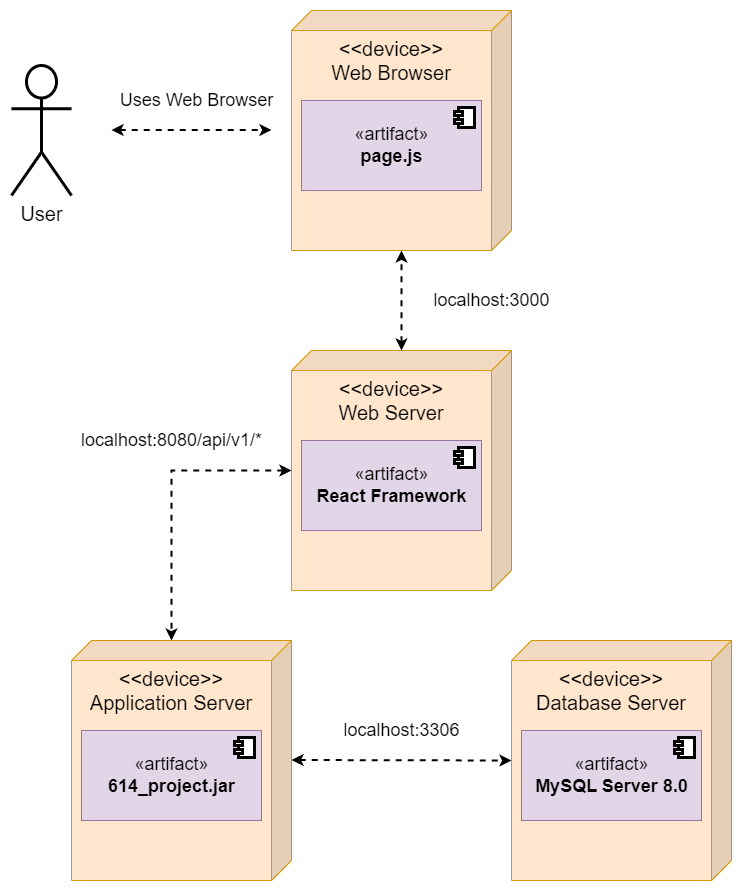

The diagram above was exported from draw.io. Its source (the exported page's mxGraphModel, read from the mxfile embedded in the PNG):
<mxGraphModel dx="1948" dy="1097" grid="1" gridSize="10" guides="1" tooltips="1" connect="1" arrows="1" fold="1" page="1" pageScale="1" pageWidth="1700" pageHeight="1100" math="0" shadow="0">
  <root>
    <mxCell id="0" />
    <mxCell id="1" parent="0" />
    <mxCell id="yYGR7IqtHEcbvcnMh1WZ-1" value="&amp;lt;&amp;lt;device&amp;gt;&amp;gt;&lt;br&gt;Database Server" style="shape=cube;whiteSpace=wrap;html=1;boundedLbl=1;backgroundOutline=1;darkOpacity=0.05;darkOpacity2=0.1;flipH=1;fontSize=20;verticalAlign=top;fillColor=#ffe6cc;strokeColor=#d79b00;" vertex="1" parent="1">
      <mxGeometry x="950" y="710" width="220" height="240" as="geometry" />
    </mxCell>
    <mxCell id="yYGR7IqtHEcbvcnMh1WZ-2" value="&amp;lt;&amp;lt;device&amp;gt;&amp;gt;&lt;br&gt;Application Server" style="shape=cube;whiteSpace=wrap;html=1;boundedLbl=1;backgroundOutline=1;darkOpacity=0.05;darkOpacity2=0.1;flipH=1;fontSize=20;verticalAlign=top;fillColor=#ffe6cc;strokeColor=#d79b00;" vertex="1" parent="1">
      <mxGeometry x="510" y="710" width="220" height="240" as="geometry" />
    </mxCell>
    <mxCell id="yYGR7IqtHEcbvcnMh1WZ-3" value="&amp;lt;&amp;lt;device&amp;gt;&amp;gt;&lt;br&gt;Web Server" style="shape=cube;whiteSpace=wrap;html=1;boundedLbl=1;backgroundOutline=1;darkOpacity=0.05;darkOpacity2=0.1;flipH=1;fontSize=20;verticalAlign=top;fillColor=#ffe6cc;strokeColor=#d79b00;" vertex="1" parent="1">
      <mxGeometry x="730" y="420" width="220" height="240" as="geometry" />
    </mxCell>
    <mxCell id="yYGR7IqtHEcbvcnMh1WZ-4" value="&amp;lt;&amp;lt;device&amp;gt;&amp;gt;&lt;br&gt;Web Browser" style="shape=cube;whiteSpace=wrap;html=1;boundedLbl=1;backgroundOutline=1;darkOpacity=0.05;darkOpacity2=0.1;flipH=1;fontSize=20;verticalAlign=top;fillColor=#ffe6cc;strokeColor=#d79b00;" vertex="1" parent="1">
      <mxGeometry x="730" y="80" width="220" height="240" as="geometry" />
    </mxCell>
    <mxCell id="yYGR7IqtHEcbvcnMh1WZ-6" value="" style="endArrow=classic;startArrow=classic;html=1;rounded=0;strokeWidth=2;dashed=1;" edge="1" parent="1">
      <mxGeometry width="50" height="50" relative="1" as="geometry">
        <mxPoint x="840" y="420" as="sourcePoint" />
        <mxPoint x="840" y="320" as="targetPoint" />
      </mxGeometry>
    </mxCell>
    <mxCell id="yYGR7IqtHEcbvcnMh1WZ-7" value="" style="endArrow=classic;startArrow=classic;html=1;rounded=0;dashed=1;strokeWidth=2;" edge="1" parent="1">
      <mxGeometry width="50" height="50" relative="1" as="geometry">
        <mxPoint x="730" y="540" as="sourcePoint" />
        <mxPoint x="610" y="710" as="targetPoint" />
        <Array as="points">
          <mxPoint x="610" y="540" />
        </Array>
      </mxGeometry>
    </mxCell>
    <mxCell id="yYGR7IqtHEcbvcnMh1WZ-8" value="" style="endArrow=classic;startArrow=classic;html=1;rounded=0;dashed=1;strokeWidth=2;" edge="1" parent="1">
      <mxGeometry width="50" height="50" relative="1" as="geometry">
        <mxPoint x="730" y="829.5" as="sourcePoint" />
        <mxPoint x="950" y="830" as="targetPoint" />
      </mxGeometry>
    </mxCell>
    <mxCell id="yYGR7IqtHEcbvcnMh1WZ-9" value="User" style="shape=umlActor;verticalLabelPosition=bottom;verticalAlign=top;html=1;outlineConnect=0;fontSize=20;strokeWidth=3;" vertex="1" parent="1">
      <mxGeometry x="450" y="135" width="60" height="130" as="geometry" />
    </mxCell>
    <mxCell id="yYGR7IqtHEcbvcnMh1WZ-11" value="localhost:3306" style="text;html=1;align=center;verticalAlign=middle;resizable=0;points=[];autosize=1;strokeColor=none;fillColor=none;fontSize=18;" vertex="1" parent="1">
      <mxGeometry x="770" y="780" width="140" height="40" as="geometry" />
    </mxCell>
    <mxCell id="yYGR7IqtHEcbvcnMh1WZ-12" value="localhost:8080/api/v1/*" style="text;html=1;align=center;verticalAlign=middle;resizable=0;points=[];autosize=1;strokeColor=none;fillColor=none;fontSize=18;" vertex="1" parent="1">
      <mxGeometry x="510" y="490" width="200" height="40" as="geometry" />
    </mxCell>
    <mxCell id="yYGR7IqtHEcbvcnMh1WZ-13" value="localhost:3000" style="text;html=1;align=center;verticalAlign=middle;resizable=0;points=[];autosize=1;strokeColor=none;fillColor=none;fontSize=18;" vertex="1" parent="1">
      <mxGeometry x="860" y="350" width="140" height="40" as="geometry" />
    </mxCell>
    <mxCell id="yYGR7IqtHEcbvcnMh1WZ-14" value="" style="endArrow=classic;startArrow=classic;html=1;rounded=0;dashed=1;strokeWidth=2;fontSize=18;" edge="1" parent="1">
      <mxGeometry width="50" height="50" relative="1" as="geometry">
        <mxPoint x="550" y="199.5" as="sourcePoint" />
        <mxPoint x="710" y="199.5" as="targetPoint" />
      </mxGeometry>
    </mxCell>
    <mxCell id="yYGR7IqtHEcbvcnMh1WZ-15" value="Uses Web Browser" style="text;html=1;align=center;verticalAlign=middle;resizable=0;points=[];autosize=1;strokeColor=none;fillColor=none;fontSize=18;" vertex="1" parent="1">
      <mxGeometry x="545" y="150" width="180" height="40" as="geometry" />
    </mxCell>
    <mxCell id="yYGR7IqtHEcbvcnMh1WZ-21" value="«artifact»&lt;br&gt;&lt;b&gt;MySQL Server 8.0&lt;/b&gt;" style="html=1;dropTarget=0;strokeWidth=1;fontSize=18;fillColor=#e1d5e7;strokeColor=#9673a6;" vertex="1" parent="1">
      <mxGeometry x="960" y="800" width="180" height="90" as="geometry" />
    </mxCell>
    <mxCell id="yYGR7IqtHEcbvcnMh1WZ-22" value="" style="shape=module;jettyWidth=8;jettyHeight=4;strokeWidth=3;fontSize=18;" vertex="1" parent="yYGR7IqtHEcbvcnMh1WZ-21">
      <mxGeometry x="1" width="20" height="20" relative="1" as="geometry">
        <mxPoint x="-27" y="7" as="offset" />
      </mxGeometry>
    </mxCell>
    <mxCell id="yYGR7IqtHEcbvcnMh1WZ-23" value="«artifact»&lt;br&gt;&lt;b&gt;614_project.jar&lt;/b&gt;" style="html=1;dropTarget=0;strokeWidth=1;fontSize=18;fillColor=#e1d5e7;strokeColor=#9673a6;" vertex="1" parent="1">
      <mxGeometry x="520" y="800" width="180" height="90" as="geometry" />
    </mxCell>
    <mxCell id="yYGR7IqtHEcbvcnMh1WZ-24" value="" style="shape=module;jettyWidth=8;jettyHeight=4;strokeWidth=3;fontSize=18;" vertex="1" parent="yYGR7IqtHEcbvcnMh1WZ-23">
      <mxGeometry x="1" width="20" height="20" relative="1" as="geometry">
        <mxPoint x="-27" y="7" as="offset" />
      </mxGeometry>
    </mxCell>
    <mxCell id="yYGR7IqtHEcbvcnMh1WZ-25" value="«artifact»&lt;br&gt;&lt;b&gt;page.js&lt;/b&gt;" style="html=1;dropTarget=0;strokeWidth=1;fontSize=18;fillColor=#e1d5e7;strokeColor=#9673a6;" vertex="1" parent="1">
      <mxGeometry x="740" y="170" width="180" height="90" as="geometry" />
    </mxCell>
    <mxCell id="yYGR7IqtHEcbvcnMh1WZ-26" value="" style="shape=module;jettyWidth=8;jettyHeight=4;strokeWidth=3;fontSize=18;" vertex="1" parent="yYGR7IqtHEcbvcnMh1WZ-25">
      <mxGeometry x="1" width="20" height="20" relative="1" as="geometry">
        <mxPoint x="-27" y="7" as="offset" />
      </mxGeometry>
    </mxCell>
    <mxCell id="yYGR7IqtHEcbvcnMh1WZ-27" value="«artifact»&lt;br&gt;&lt;b&gt;React Framework&lt;/b&gt;" style="html=1;dropTarget=0;strokeWidth=1;fontSize=18;fillColor=#e1d5e7;strokeColor=#9673a6;" vertex="1" parent="1">
      <mxGeometry x="740" y="510" width="180" height="90" as="geometry" />
    </mxCell>
    <mxCell id="yYGR7IqtHEcbvcnMh1WZ-28" value="" style="shape=module;jettyWidth=8;jettyHeight=4;strokeWidth=3;fontSize=18;" vertex="1" parent="yYGR7IqtHEcbvcnMh1WZ-27">
      <mxGeometry x="1" width="20" height="20" relative="1" as="geometry">
        <mxPoint x="-27" y="7" as="offset" />
      </mxGeometry>
    </mxCell>
  </root>
</mxGraphModel>